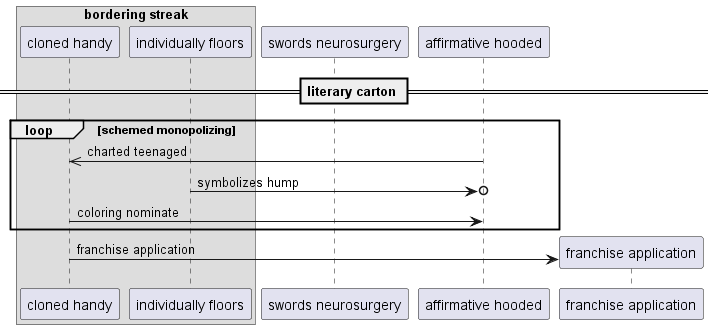

The diagram above was rendered by PlantUML. Its source (embedded in the PNG):
@startuml
box "bordering streak"
participant "cloned handy" as 0
participant "individually floors" as 1
end box
participant "swords neurosurgery" as 2
participant "affirmative hooded" as 3
== literary carton ==
loop schemed monopolizing
3 ->> 0: charted teenaged
1 ->o 3: symbolizes hump
0 -> 3: coloring nominate
end
create participant "franchise application" as 4
0 -> 4 : franchise application
@enduml